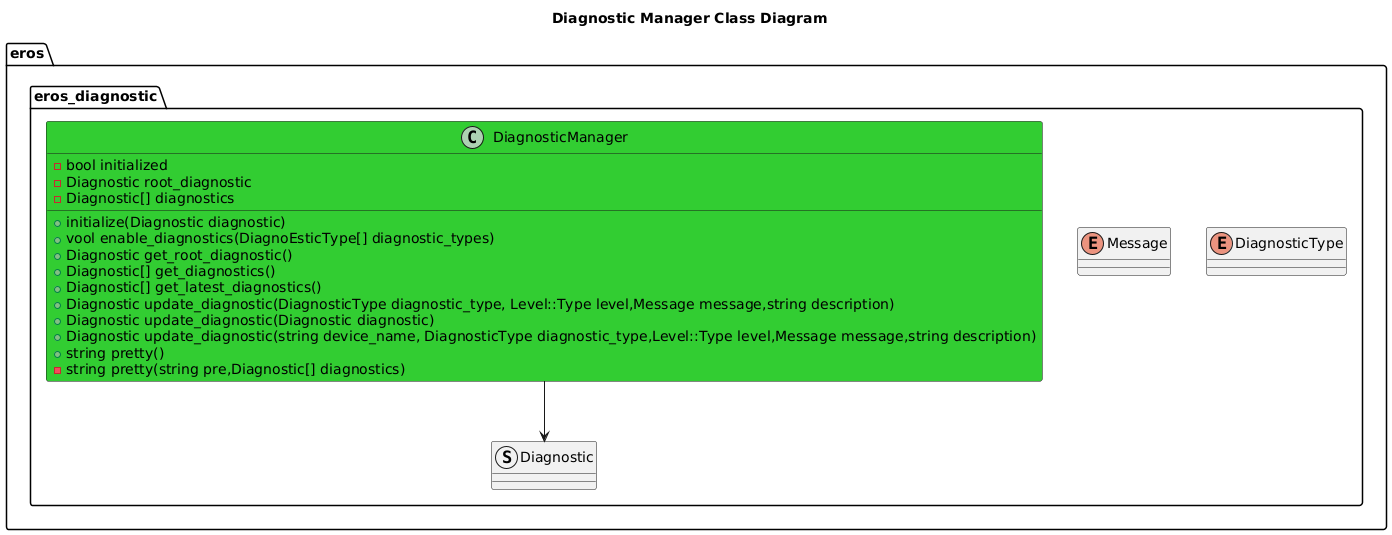

The diagram above was rendered by PlantUML. Its source (embedded in the PNG):
@startuml
title Diagnostic Manager Class Diagram

package eros {
namespace eros_diagnostic {
    enum DiagnosticType
    enum Message
    struct Diagnostic 
    class DiagnosticManager #LimeGreen {
        +initialize(Diagnostic diagnostic)
        +vool enable_diagnostics(DiagnoEsticType[] diagnostic_types)
        +Diagnostic get_root_diagnostic()
        +Diagnostic[] get_diagnostics()
        +Diagnostic[] get_latest_diagnostics()
        +Diagnostic update_diagnostic(DiagnosticType diagnostic_type, Level::Type level,Message message,string description)
        +Diagnostic update_diagnostic(Diagnostic diagnostic)
        +Diagnostic update_diagnostic(string device_name, DiagnosticType diagnostic_type,Level::Type level,Message message,string description)
        +string pretty()
        -string pretty(string pre,Diagnostic[] diagnostics)
        -bool initialized
        -Diagnostic root_diagnostic
        -Diagnostic[] diagnostics

    }
    DiagnosticManager --> Diagnostic
}
}
@enduml